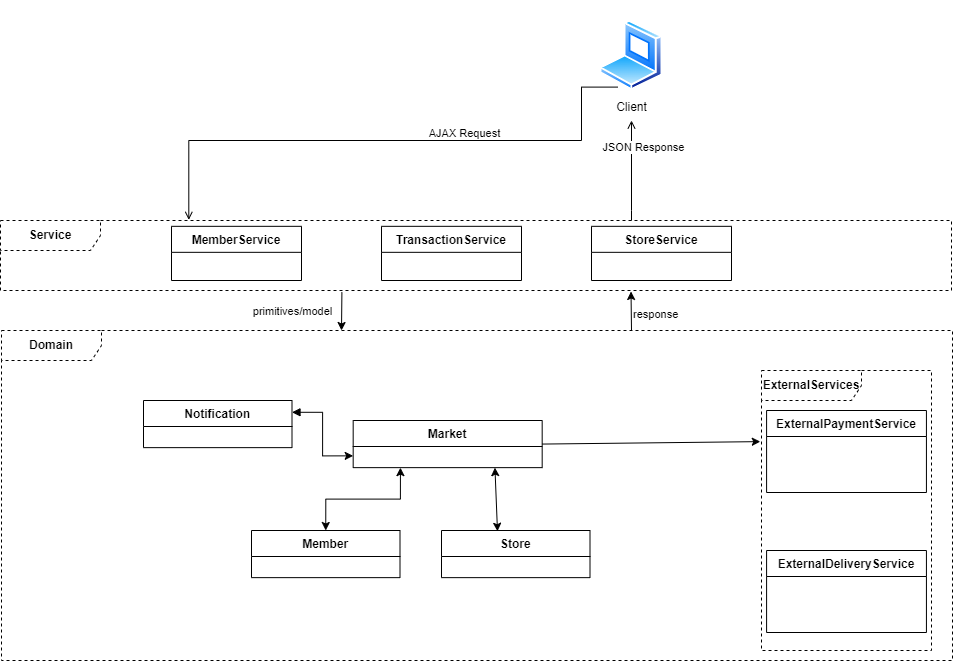

The diagram above was exported from draw.io. Its source (the exported page's mxGraphModel, read from the mxfile embedded in the PNG):
<mxGraphModel dx="794" dy="381" grid="1" gridSize="10" guides="1" tooltips="1" connect="1" arrows="1" fold="1" page="1" pageScale="1" pageWidth="1169" pageHeight="827" math="0" shadow="0">
  <root>
    <mxCell id="0" />
    <mxCell id="1" parent="0" />
    <mxCell id="5-P8dXUu2r8xgCgaxNXc-20" value="" style="group;strokeColor=none;" parent="1" vertex="1" connectable="0">
      <mxGeometry x="620" y="10" width="120" height="120" as="geometry" />
    </mxCell>
    <mxCell id="5-P8dXUu2r8xgCgaxNXc-19" value="" style="rounded=0;whiteSpace=wrap;html=1;strokeColor=none;" parent="5-P8dXUu2r8xgCgaxNXc-20" vertex="1">
      <mxGeometry width="120" height="120" as="geometry" />
    </mxCell>
    <mxCell id="5-P8dXUu2r8xgCgaxNXc-9" value="Client" style="image;aspect=fixed;perimeter=ellipsePerimeter;html=1;align=center;shadow=0;dashed=0;spacingTop=3;image=img/lib/active_directory/laptop_client.svg;" parent="5-P8dXUu2r8xgCgaxNXc-20" vertex="1">
      <mxGeometry x="28.5" y="20" width="63" height="70" as="geometry" />
    </mxCell>
    <mxCell id="5-P8dXUu2r8xgCgaxNXc-48" style="edgeStyle=orthogonalEdgeStyle;rounded=0;orthogonalLoop=1;jettySize=auto;html=1;endArrow=open;endFill=0;" parent="1" target="5-P8dXUu2r8xgCgaxNXc-19" edge="1">
      <mxGeometry relative="1" as="geometry">
        <Array as="points">
          <mxPoint x="680" y="220" />
          <mxPoint x="680" y="220" />
        </Array>
        <mxPoint x="680.0000000000005" y="230" as="sourcePoint" />
      </mxGeometry>
    </mxCell>
    <mxCell id="5-P8dXUu2r8xgCgaxNXc-52" value="JSON Response" style="edgeLabel;html=1;align=center;verticalAlign=middle;resizable=0;points=[];" parent="5-P8dXUu2r8xgCgaxNXc-48" vertex="1" connectable="0">
      <mxGeometry x="0.2604" y="2" relative="1" as="geometry">
        <mxPoint x="13" y="-11" as="offset" />
      </mxGeometry>
    </mxCell>
    <mxCell id="5-P8dXUu2r8xgCgaxNXc-46" style="edgeStyle=orthogonalEdgeStyle;rounded=0;orthogonalLoop=1;jettySize=auto;html=1;endArrow=open;endFill=0;startArrow=none;startFill=0;entryX=0.198;entryY=-0.009;entryDx=0;entryDy=0;entryPerimeter=0;exitX=0.25;exitY=1;exitDx=0;exitDy=0;" parent="1" source="5-P8dXUu2r8xgCgaxNXc-9" edge="1">
      <mxGeometry relative="1" as="geometry">
        <Array as="points">
          <mxPoint x="630" y="97" />
          <mxPoint x="630" y="150" />
          <mxPoint x="237" y="150" />
        </Array>
        <mxPoint x="237.29800000000023" y="229.3699999999999" as="targetPoint" />
      </mxGeometry>
    </mxCell>
    <mxCell id="5-P8dXUu2r8xgCgaxNXc-49" value="AJAX Request" style="edgeLabel;html=1;align=center;verticalAlign=middle;resizable=0;points=[];" parent="5-P8dXUu2r8xgCgaxNXc-46" vertex="1" connectable="0">
      <mxGeometry x="-0.2271" y="1" relative="1" as="geometry">
        <mxPoint x="10" y="-9" as="offset" />
      </mxGeometry>
    </mxCell>
    <mxCell id="l4sHue1TYqRWIE64qisf-54" value="&lt;span style=&quot;color: rgb(0, 0, 0); font-family: Helvetica; font-size: 11px; font-style: normal; font-variant-ligatures: normal; font-variant-caps: normal; font-weight: 400; letter-spacing: normal; orphans: 2; text-align: center; text-indent: 0px; text-transform: none; widows: 2; word-spacing: 0px; -webkit-text-stroke-width: 0px; background-color: rgb(255, 255, 255); text-decoration-thickness: initial; text-decoration-style: initial; text-decoration-color: initial; float: none; display: inline !important;&quot;&gt;response&lt;/span&gt;" style="text;whiteSpace=wrap;html=1;" parent="1" vertex="1">
      <mxGeometry x="680.0049549549549" y="310" width="111.88288288288287" height="40" as="geometry" />
    </mxCell>
    <mxCell id="l4sHue1TYqRWIE64qisf-55" value="" style="group" parent="1" vertex="1" connectable="0">
      <mxGeometry x="810" y="380" width="170" height="280" as="geometry" />
    </mxCell>
    <mxCell id="l4sHue1TYqRWIE64qisf-56" value="&lt;b&gt;ExternalServices&lt;/b&gt;" style="shape=umlFrame;whiteSpace=wrap;html=1;pointerEvents=0;width=100;height=30;dashed=1;" parent="l4sHue1TYqRWIE64qisf-55" vertex="1">
      <mxGeometry width="169.99999999999994" height="280" as="geometry" />
    </mxCell>
    <mxCell id="l4sHue1TYqRWIE64qisf-57" value="ExternalPaymentService" style="swimlane;fontStyle=1;align=center;verticalAlign=top;childLayout=stackLayout;horizontal=1;startSize=26;horizontalStack=0;resizeParent=1;resizeParentMax=0;resizeLast=0;collapsible=1;marginBottom=0;" parent="l4sHue1TYqRWIE64qisf-55" vertex="1">
      <mxGeometry x="5.086923076923076" y="40" width="159.83923076923074" height="82" as="geometry" />
    </mxCell>
    <mxCell id="l4sHue1TYqRWIE64qisf-58" value="ExternalDeliveryService" style="swimlane;fontStyle=1;align=center;verticalAlign=top;childLayout=stackLayout;horizontal=1;startSize=26;horizontalStack=0;resizeParent=1;resizeParentMax=0;resizeLast=0;collapsible=1;marginBottom=0;" parent="l4sHue1TYqRWIE64qisf-55" vertex="1">
      <mxGeometry x="5.086923076923059" y="180" width="159.83923076923074" height="82" as="geometry" />
    </mxCell>
    <mxCell id="l4sHue1TYqRWIE64qisf-59" value="" style="group;movable=1;resizable=1;rotatable=1;deletable=1;editable=1;locked=0;connectable=1;" parent="1" vertex="1" connectable="0">
      <mxGeometry x="50" y="340" width="951" height="330" as="geometry" />
    </mxCell>
    <mxCell id="l4sHue1TYqRWIE64qisf-60" value="&lt;b&gt;Domain&lt;/b&gt;" style="shape=umlFrame;whiteSpace=wrap;html=1;pointerEvents=0;width=100;height=30;dashed=1;" parent="l4sHue1TYqRWIE64qisf-59" vertex="1">
      <mxGeometry width="950.9999999999998" height="330" as="geometry" />
    </mxCell>
    <mxCell id="l4sHue1TYqRWIE64qisf-63" value="" style="group;movable=1;resizable=1;rotatable=1;deletable=1;editable=1;locked=0;connectable=1;imageAspect=0;" parent="l4sHue1TYqRWIE64qisf-59" vertex="1" connectable="0">
      <mxGeometry x="11" y="50" width="822" height="260" as="geometry" />
    </mxCell>
    <mxCell id="BEf65RAjl5etI0friWLb-2" style="edgeStyle=orthogonalEdgeStyle;rounded=0;orthogonalLoop=1;jettySize=auto;html=1;exitX=1;exitY=0.25;exitDx=0;exitDy=0;entryX=0;entryY=0.75;entryDx=0;entryDy=0;startArrow=block;startFill=1;" parent="l4sHue1TYqRWIE64qisf-63" source="l4sHue1TYqRWIE64qisf-67" target="l4sHue1TYqRWIE64qisf-61" edge="1">
      <mxGeometry relative="1" as="geometry" />
    </mxCell>
    <mxCell id="l4sHue1TYqRWIE64qisf-67" value="Notification" style="swimlane;fontStyle=1;align=center;verticalAlign=top;childLayout=stackLayout;horizontal=1;startSize=26;horizontalStack=0;resizeParent=1;resizeParentMax=0;resizeLast=0;collapsible=1;marginBottom=0;" parent="l4sHue1TYqRWIE64qisf-63" vertex="1">
      <mxGeometry x="131.0031455897981" y="20" width="148.5015940488842" height="47.14" as="geometry" />
    </mxCell>
    <mxCell id="l4sHue1TYqRWIE64qisf-68" value="Member" style="swimlane;fontStyle=1;align=center;verticalAlign=top;childLayout=stackLayout;horizontal=1;startSize=26;horizontalStack=0;resizeParent=1;resizeParentMax=0;resizeLast=0;collapsible=1;marginBottom=0;" parent="l4sHue1TYqRWIE64qisf-63" vertex="1">
      <mxGeometry x="239.0001275239107" y="150" width="148.5015940488842" height="47.14" as="geometry" />
    </mxCell>
    <mxCell id="l4sHue1TYqRWIE64qisf-69" value="Store" style="swimlane;fontStyle=1;align=center;verticalAlign=top;childLayout=stackLayout;horizontal=1;startSize=26;horizontalStack=0;resizeParent=1;resizeParentMax=0;resizeLast=0;collapsible=1;marginBottom=0;" parent="l4sHue1TYqRWIE64qisf-63" vertex="1">
      <mxGeometry x="428.9968544102021" y="150" width="148.5015940488842" height="47.14" as="geometry" />
    </mxCell>
    <mxCell id="l4sHue1TYqRWIE64qisf-61" value="Market" style="swimlane;fontStyle=1;align=center;verticalAlign=top;childLayout=stackLayout;horizontal=1;startSize=26;horizontalStack=0;resizeParent=1;resizeParentMax=0;resizeLast=0;collapsible=1;marginBottom=0;" parent="l4sHue1TYqRWIE64qisf-63" vertex="1">
      <mxGeometry x="340.68" y="39.99714285714286" width="189" height="47.142857142857146" as="geometry" />
    </mxCell>
    <mxCell id="l4sHue1TYqRWIE64qisf-72" value="" style="endArrow=classic;startArrow=classic;html=1;rounded=0;exitX=0.377;exitY=0.016;exitDx=0;exitDy=0;entryX=0.75;entryY=1;entryDx=0;entryDy=0;exitPerimeter=0;" parent="l4sHue1TYqRWIE64qisf-63" source="l4sHue1TYqRWIE64qisf-69" target="l4sHue1TYqRWIE64qisf-61" edge="1">
      <mxGeometry width="50" height="50" relative="1" as="geometry">
        <mxPoint x="409" y="210" as="sourcePoint" />
        <mxPoint x="474" y="173" as="targetPoint" />
      </mxGeometry>
    </mxCell>
    <mxCell id="l4sHue1TYqRWIE64qisf-71" value="" style="endArrow=classic;startArrow=classic;html=1;rounded=0;exitX=0.5;exitY=0;exitDx=0;exitDy=0;edgeStyle=orthogonalEdgeStyle;entryX=0.25;entryY=1;entryDx=0;entryDy=0;" parent="l4sHue1TYqRWIE64qisf-63" source="l4sHue1TYqRWIE64qisf-68" target="l4sHue1TYqRWIE64qisf-61" edge="1">
      <mxGeometry width="50" height="50" relative="1" as="geometry">
        <mxPoint x="401" y="190" as="sourcePoint" />
        <mxPoint x="379" y="80" as="targetPoint" />
      </mxGeometry>
    </mxCell>
    <mxCell id="l4sHue1TYqRWIE64qisf-73" value="" style="endArrow=classic;html=1;rounded=0;exitX=1;exitY=0.5;exitDx=0;exitDy=0;entryX=-0.007;entryY=0.254;entryDx=0;entryDy=0;entryPerimeter=0;" parent="1" source="l4sHue1TYqRWIE64qisf-61" target="l4sHue1TYqRWIE64qisf-56" edge="1">
      <mxGeometry width="50" height="50" relative="1" as="geometry">
        <mxPoint x="691" y="422" as="sourcePoint" />
        <mxPoint x="820" y="454" as="targetPoint" />
      </mxGeometry>
    </mxCell>
    <mxCell id="l4sHue1TYqRWIE64qisf-74" value="primitives/model" style="edgeLabel;html=1;align=center;verticalAlign=middle;resizable=0;points=[];" parent="1" vertex="1" connectable="0">
      <mxGeometry x="340.0024671814672" y="320" as="geometry" />
    </mxCell>
    <mxCell id="l4sHue1TYqRWIE64qisf-75" value="" style="group" parent="1" vertex="1" connectable="0">
      <mxGeometry x="49" y="230" width="951" height="70" as="geometry" />
    </mxCell>
    <mxCell id="l4sHue1TYqRWIE64qisf-76" value="&lt;b&gt;Service&lt;/b&gt;" style="shape=umlFrame;whiteSpace=wrap;html=1;pointerEvents=0;width=100;height=30;dashed=1;" parent="l4sHue1TYqRWIE64qisf-75" vertex="1">
      <mxGeometry width="950.9999999999998" height="70" as="geometry" />
    </mxCell>
    <mxCell id="l4sHue1TYqRWIE64qisf-77" value="MemberService" style="swimlane;fontStyle=1;align=center;verticalAlign=top;childLayout=stackLayout;horizontal=1;startSize=26;horizontalStack=0;resizeParent=1;resizeParentMax=0;resizeLast=0;collapsible=1;marginBottom=0;" parent="l4sHue1TYqRWIE64qisf-75" vertex="1" collapsed="1">
      <mxGeometry x="171" y="5.83" width="130" height="54.17" as="geometry">
        <mxRectangle x="171" y="5.833333333333334" width="189" height="24.5" as="alternateBounds" />
      </mxGeometry>
    </mxCell>
    <mxCell id="l4sHue1TYqRWIE64qisf-78" value="TransactionService" style="swimlane;fontStyle=1;align=center;verticalAlign=top;childLayout=stackLayout;horizontal=1;startSize=26;horizontalStack=0;resizeParent=1;resizeParentMax=0;resizeLast=0;collapsible=1;marginBottom=0;" parent="l4sHue1TYqRWIE64qisf-75" vertex="1" collapsed="1">
      <mxGeometry x="381" y="5.83" width="140" height="54.17" as="geometry">
        <mxRectangle x="381" y="5.833333333333334" width="189" height="24.5" as="alternateBounds" />
      </mxGeometry>
    </mxCell>
    <mxCell id="l4sHue1TYqRWIE64qisf-79" value="StoreService" style="swimlane;fontStyle=1;align=center;verticalAlign=top;childLayout=stackLayout;horizontal=1;startSize=26;horizontalStack=0;resizeParent=1;resizeParentMax=0;resizeLast=0;collapsible=1;marginBottom=0;" parent="l4sHue1TYqRWIE64qisf-75" vertex="1" collapsed="1">
      <mxGeometry x="591" y="5.83" width="140" height="54.17" as="geometry">
        <mxRectangle x="591" y="5.833333333333334" width="189" height="23.333333333333336" as="alternateBounds" />
      </mxGeometry>
    </mxCell>
    <mxCell id="l4sHue1TYqRWIE64qisf-81" value="" style="endArrow=classic;html=1;rounded=0;entryX=0.663;entryY=1.014;entryDx=0;entryDy=0;entryPerimeter=0;" parent="1" target="l4sHue1TYqRWIE64qisf-76" edge="1">
      <mxGeometry width="50" height="50" relative="1" as="geometry">
        <mxPoint x="680" y="340" as="sourcePoint" />
        <mxPoint x="681" y="353" as="targetPoint" />
      </mxGeometry>
    </mxCell>
    <mxCell id="BEf65RAjl5etI0friWLb-1" style="rounded=0;orthogonalLoop=1;jettySize=auto;html=1;exitX=0.359;exitY=1.024;exitDx=0;exitDy=0;exitPerimeter=0;" parent="1" source="l4sHue1TYqRWIE64qisf-76" edge="1">
      <mxGeometry relative="1" as="geometry">
        <mxPoint x="390" y="340" as="targetPoint" />
      </mxGeometry>
    </mxCell>
  </root>
</mxGraphModel>